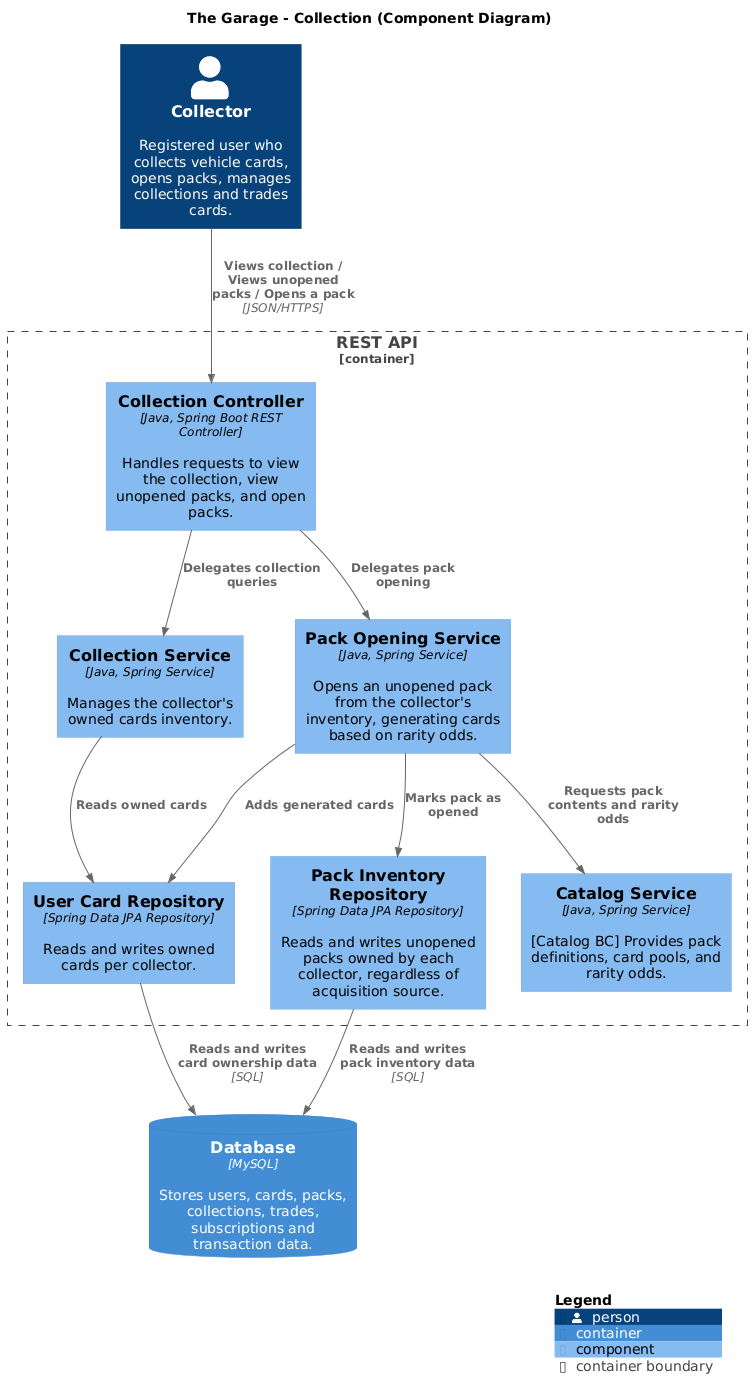

The diagram above was rendered by PlantUML. Its source (embedded in the PNG):
@startuml Collection-ComponentDiagram
!include https://raw.githubusercontent.com/plantuml-stdlib/C4-PlantUML/master/C4_Component.puml

LAYOUT_WITH_LEGEND()

title The Garage - Collection (Component Diagram)

Person(collector, "Collector", "Registered user who collects vehicle cards, opens packs, manages collections and trades cards.")

Container_Boundary(api, "REST API") {

    Component(collection_controller, "Collection Controller", "Java, Spring Boot REST Controller", "Handles requests to view the collection, view unopened packs, and open packs.")

    Component(collection_service, "Collection Service", "Java, Spring Service", "Manages the collector's owned cards inventory.")
    Component(pack_opening_service, "Pack Opening Service", "Java, Spring Service", "Opens an unopened pack from the collector's inventory, generating cards based on rarity odds.")

    Component(catalog_service, "Catalog Service", "Java, Spring Service", "[Catalog BC] Provides pack definitions, card pools, and rarity odds.")

    Component(user_card_repository, "User Card Repository", "Spring Data JPA Repository", "Reads and writes owned cards per collector.")
    Component(pack_inventory_repository, "Pack Inventory Repository", "Spring Data JPA Repository", "Reads and writes unopened packs owned by each collector, regardless of acquisition source.")

}

ContainerDb(database, "Database", "MySQL", "Stores users, cards, packs, collections, trades, subscriptions and transaction data.")

Rel(collector, collection_controller, "Views collection / Views unopened packs / Opens a pack", "JSON/HTTPS")

Rel(collection_controller, collection_service, "Delegates collection queries")
Rel(collection_controller, pack_opening_service, "Delegates pack opening")

Rel(pack_opening_service, catalog_service, "Requests pack contents and rarity odds")
Rel(pack_opening_service, pack_inventory_repository, "Marks pack as opened")
Rel(pack_opening_service, user_card_repository, "Adds generated cards")

Rel(collection_service, user_card_repository, "Reads owned cards")

Rel(user_card_repository, database, "Reads and writes card ownership data", "SQL")
Rel(pack_inventory_repository, database, "Reads and writes pack inventory data", "SQL")


SHOW_LEGEND()
@enduml